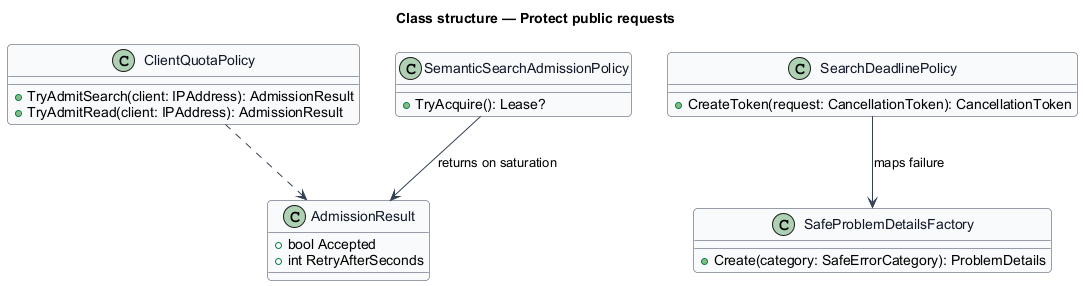

The diagram above was rendered by PlantUML. Its source (embedded in the PNG):
@startuml
skinparam backgroundColor #FFFFFF
skinparam shadowing false
skinparam roundcorner 8
skinparam defaultFontName Arial
skinparam ArrowColor #344054
skinparam class {
  BorderColor #344054
  FontColor #101828
  BackgroundColor #F9FAFB
}
title Class structure — Protect public requests
class ClientQuotaPolicy {
  +TryAdmitSearch(client: IPAddress): AdmissionResult
  +TryAdmitRead(client: IPAddress): AdmissionResult
}
class SemanticSearchAdmissionPolicy {
  +TryAcquire(): Lease?
}
class SearchDeadlinePolicy {
  +CreateToken(request: CancellationToken): CancellationToken
}
class AdmissionResult {
  +bool Accepted
  +int RetryAfterSeconds
}
class SafeProblemDetailsFactory {
  +Create(category: SafeErrorCategory): ProblemDetails
}
ClientQuotaPolicy ..> AdmissionResult
SemanticSearchAdmissionPolicy --> AdmissionResult : returns on saturation
SearchDeadlinePolicy --> SafeProblemDetailsFactory : maps failure
@enduml